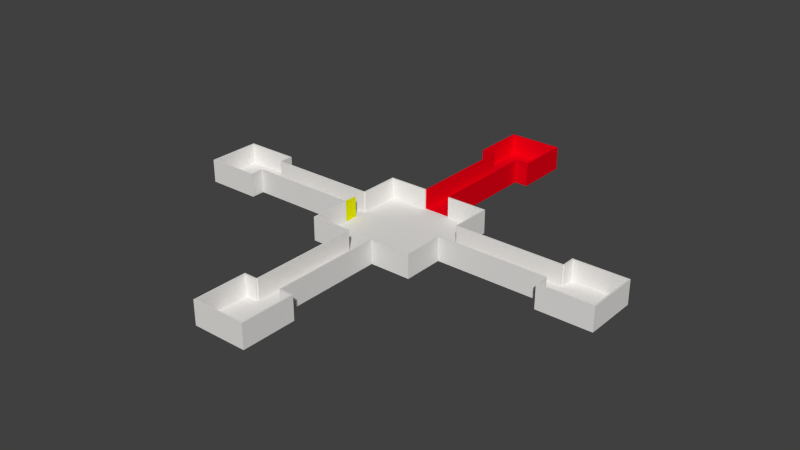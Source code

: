 # Source: DemoLevel.blend  (saved by Blender 2.66.1; exported with 4.5.12 LTS)
import bpy
from mathutils import Matrix  # noqa: F401  (used for matrix-valued properties, if any)

bpy.ops.wm.read_factory_settings(use_empty=True)
scene = bpy.context.scene
scene.name = 'Scene'

# ---- collections
col_collection_1 = bpy.data.collections.new('Collection 1'); scene.collection.children.link(col_collection_1)

# ---- materials (node trees are filled in below, after node groups)
mat_red = bpy.data.materials.new('Red')
mat_red.alpha_threshold = 0.0
mat_red.use_transparent_shadow = False
mat_red.diffuse_color = (0.8, 0.0, 0.008781, 1.0)
mat_red.roughness = 0.5
mat_red.line_color = (0.0, 0.0, 0.0, 1.0)
mat_grey = bpy.data.materials.new('Grey')
mat_grey.alpha_threshold = 0.0
mat_grey.use_transparent_shadow = False
mat_grey.diffuse_color = (0.8, 0.7831, 0.7615, 1.0)
mat_grey.roughness = 0.5
mat_grey.line_color = (0.0, 0.0, 0.0, 1.0)
mat_yellow = bpy.data.materials.new('Yellow')
mat_yellow.alpha_threshold = 0.0
mat_yellow.use_transparent_shadow = False
mat_yellow.diffuse_color = (0.776, 0.8, 0.0, 1.0)
mat_yellow.roughness = 0.5
mat_yellow.line_color = (0.0, 0.0, 0.0, 1.0)

# ---- material node trees

# ---- world
world_world = bpy.data.worlds.new('World'); scene.world = world_world
world_world.color = (0.05088, 0.05088, 0.05088)
world_world.use_sun_shadow = False
world_world.sun_shadow_jitter_overblur = 0.0
world_world.cycles.sampling_method = 'MANUAL'
world_world.cycles.sample_map_resolution = 256

# ---- meshes
me_plane_004 = bpy.data.meshes.new('Plane.004')
me_plane_004.from_pydata([(-8.742e-09, 3.8, 0.0), (-3.8, 3.8, 0.0), (-3.8, -8.742e-09, 0.0), (-3.8, -3.8, 0.0), (8.742e-09, -3.8, 0.0), (3.8, -3.8, 0.0), (3.8, 8.742e-09, 0.0), (3.8, 3.8, 0.0), (-3.8, 2.0, 0.0), (-3.8, -2.0, 0.0), (-8.742e-09, 3.8, 3.0), (-3.8, 3.8, 3.0), (-3.8, -3.8, 3.0), (8.742e-09, -3.8, 3.0), (3.8, -3.8, 3.0), (3.8, 8.742e-09, 3.0), (3.8, 3.8, 3.0), (-3.8, 2.0, 3.0), (-3.8, -2.0, 3.0), (0.0, 0.0, -0.5), (-8.742e-09, 3.8, -0.5), (-3.8, 3.8, -0.5), (-3.8, -8.742e-09, -0.5), (-3.8, -3.8, -0.5), (8.742e-09, -3.8, -0.5), (3.8, -3.8, -0.5), (3.8, 8.742e-09, -0.5), (3.8, 3.8, -0.5), (-3.8, 2.0, -0.5), (-3.8, -2.0, -0.5), (0.0, -1.748e-07, 0.0), (-8.742e-09, 4.0, 0.0), (-4.0, 4.0, 0.0), (4.0, 4.0, 0.0), (-8.742e-09, 4.0, 3.0), (-4.0, 4.0, 3.0), (4.0, 4.0, 3.0), (-8.742e-09, 4.0, -0.5), (-4.0, 4.0, -0.5), (4.0, 4.0, -0.5), (-4.0, -4.0, 0.0), (8.742e-09, -4.0, 0.0), (4.0, -4.0, 0.0), (-4.0, -4.0, 3.0), (8.742e-09, -4.0, 3.0), (4.0, -4.0, 3.0), (-4.0, -4.0, -0.5), (8.742e-09, -4.0, -0.5), (4.0, -4.0, -0.5), (-4.0, -2.0, 0.0), (4.0, 8.742e-09, 0.0), (-4.0, -8.742e-09, 0.0), (4.0, 8.742e-09, 3.0), (-4.0, 2.0, 0.0), (4.0, 8.742e-09, -0.5), (-4.0, 2.0, 3.0), (-4.0, -2.0, 3.0), (-4.0, -8.742e-09, -0.5), (-4.0, 2.0, -0.5), (-4.0, -2.0, -0.5)], [], [(7, 16, 10, 0), (53, 58, 57, 51), (16, 36, 34, 10), (40, 43, 56, 49), (29, 59, 57, 22), (13, 44, 45, 14), (2, 51, 49, 9), (15, 52, 36, 16), (10, 34, 35, 11), (27, 39, 54, 26), (24, 19, 26, 25), (19, 24, 23, 29, 22), (26, 19, 20, 27), (20, 19, 22, 28, 21), (14, 45, 52, 15), (22, 57, 58, 28), (49, 59, 46, 40), (8, 53, 51, 2), (4, 13, 14, 5), (2, 30, 0, 1, 8), (3, 4, 30, 2, 9), (4, 5, 6, 30), (30, 6, 7, 0), (31, 37, 38, 32), (33, 39, 37, 31), (32, 35, 34, 31), (31, 34, 36, 33), (5, 14, 15, 6), (21, 38, 37, 20), (6, 15, 16, 7), (20, 37, 39, 27), (41, 47, 48, 42), (41, 44, 43, 40), (42, 45, 44, 41), (40, 46, 47, 41), (24, 47, 46, 23), (25, 48, 47, 24), (42, 48, 54, 50), (12, 43, 44, 13), (51, 57, 59, 49), (53, 55, 35, 32), (26, 54, 48, 25), (50, 54, 39, 33), (33, 36, 52, 50), (11, 1, 0, 10), (50, 52, 45, 42), (28, 58, 38, 21), (11, 35, 55, 17), (17, 55, 53, 8), (18, 56, 43, 12), (9, 49, 56, 18), (32, 38, 58, 53), (23, 46, 59, 29), (3, 12, 13, 4), (9, 18, 12, 3), (17, 8, 1, 11)])
me_plane_004.materials.append(mat_red)
me_plane_004.use_remesh_preserve_volume = False
me_plane_004.use_remesh_preserve_attributes = False
me_plane_004.use_mirror_vertex_groups = False
me_plane_004.update()
me_plane_003 = bpy.data.meshes.new('Plane.003')
me_plane_003.from_pydata([(8.0, -1.8, 0.0), (-8.0, -1.8, 0.0), (8.0, 1.8, 0.0), (-8.0, 1.8, 0.0), (8.0, -1.8, 3.0), (-8.0, -1.8, 3.0), (8.0, 1.8, 3.0), (-8.0, 1.8, 3.0), (8.0, -1.8, -0.5), (-8.0, -1.8, -0.5), (8.0, 1.8, -0.5), (-8.0, 1.8, -0.5), (8.0, -2.0, 0.0), (-8.0, -2.0, 0.0), (8.0, -2.0, 3.0), (-8.0, -2.0, 3.0), (8.0, -2.0, -0.5), (-8.0, -2.0, -0.5), (8.0, 2.0, 0.0), (-8.0, 2.0, 0.0), (8.0, 2.0, 3.0), (-8.0, 2.0, 3.0), (8.0, 2.0, -0.5), (-8.0, 2.0, -0.5)], [], [(8, 0, 12, 16), (4, 5, 15, 14), (2, 10, 22, 18), (9, 11, 10, 8), (7, 6, 20, 21), (0, 8, 10, 2), (3, 11, 9, 1), (2, 3, 1, 0), (13, 17, 16, 12), (12, 14, 15, 13), (9, 8, 16, 17), (0, 4, 14, 12), (5, 1, 13, 15), (1, 9, 17, 13), (19, 21, 20, 18), (18, 22, 23, 19), (11, 3, 19, 23), (3, 7, 21, 19), (6, 2, 18, 20), (10, 11, 23, 22), (4, 0, 1, 5), (2, 6, 7, 3)])
me_plane_003.materials.append(mat_red)
me_plane_003.use_remesh_preserve_volume = False
me_plane_003.use_remesh_preserve_attributes = False
me_plane_003.use_mirror_vertex_groups = False
me_plane_003.update()
me_plane_002 = bpy.data.meshes.new('Plane.002')
me_plane_002.from_pydata([(7.8, -7.8, 0.0), (-4.0, 8.0, 3.0), (-7.8, 8.0, -1.589e-08), (-2.0, 8.0, 3.0), (-7.8, 8.0, 3.0), (-4.0, 7.8, 0.0), (-7.8, -4.0, 0.0), (-7.8, 8.0, -0.5), (7.8, -4.0, 0.0), (-7.8, 4.0, 0.0), (7.8, -7.8, -0.5), (-7.8, 7.8, -0.5), (7.8, 7.8, -0.5), (-7.8, -7.8, -0.5), (-2.0, 8.0, -1.589e-08), (2.0, 7.8, 0.0), (2.0, 8.0, 3.0), (2.0, 8.0, -1.589e-08), (2.0, -7.8, 0.0), (7.8, -2.0, 0.0), (-7.8, 7.8, 3.0), (-4.0, 7.8, 3.0), (-7.8, 4.0, 3.0), (-2.0, 7.8, 3.0), (-7.8, 2.0, 3.0), (7.8, 7.8, 3.0), (7.8, 2.0, 3.0), (7.8, 4.0, 3.0), (4.0, 7.8, 3.0), (2.0, 7.8, 3.0), (7.8, -7.8, 3.0), (4.0, -7.8, 3.0), (7.8, -4.0, 3.0), (2.0, -7.8, 3.0), (7.8, -2.0, 3.0), (-7.8, -7.8, 3.0), (-7.8, -2.0, 3.0), (-4.0, -7.8, 3.0), (-7.8, -4.0, 3.0), (-2.0, -7.8, 3.0), (-4.0, 8.0, -1.589e-08), (-7.8, -7.8, 0.0), (-7.8, 7.8, 0.0), (7.8, 2.0, 0.0), (-7.8, -2.0, 0.0), (0.0, 0.0, 0.0), (-4.0, -7.8, 0.0), (4.0, 8.0, -1.589e-08), (7.8, 8.0, 3.0), (4.0, -7.8, 0.0), (4.0, 7.8, 0.0), (4.0, 8.0, 3.0), (0.0, 4.0, 0.0), (0.0, -4.0, 0.0), (-4.0, 0.0, 0.0), (4.0, 0.0, 0.0), (4.0, 4.0, 0.0), (-4.0, 4.0, 0.0), (-4.0, -4.0, 0.0), (4.0, -4.0, 0.0), (-2.0, 7.8, 0.0), (7.8, 8.0, -1.589e-08), (-7.8, 2.0, 0.0), (-2.0, -7.8, 0.0), (7.8, 8.0, -0.5), (7.8, 7.8, 0.0), (7.8, 4.0, 0.0), (7.8, -8.0, 8.151e-08), (7.8, -8.0, -0.5), (-7.8, -8.0, -0.5), (2.0, -8.0, 8.151e-08), (7.8, -8.0, 3.0), (4.0, -8.0, 3.0), (2.0, -8.0, 3.0), (-7.8, -8.0, 3.0), (-4.0, -8.0, 3.0), (-2.0, -8.0, 3.0), (-7.8, -8.0, 8.151e-08), (-4.0, -8.0, 8.151e-08), (4.0, -8.0, 8.151e-08), (-2.0, -8.0, 8.151e-08), (-8.0, -4.0, 0.0), (-8.0, 4.0, 0.0), (-8.0, 7.8, -0.5), (-8.0, -7.8, -0.5), (-8.0, 7.8, 3.0), (-8.0, 4.0, 3.0), (-8.0, 2.0, 3.0), (-8.0, -7.8, 3.0), (-8.0, -2.0, 3.0), (-8.0, -4.0, 3.0), (-8.0, -7.8, 0.0), (-8.0, 7.8, 0.0), (-8.0, -2.0, 0.0), (-8.0, 2.0, 0.0), (-8.0, -8.0, -0.5), (-8.0, -8.0, 3.0), (-8.0, -8.0, 8.151e-08), (-8.0, 8.0, -1.589e-08), (-8.0, 8.0, 3.0), (-8.0, 8.0, -0.5), (8.0, -7.8, 0.0), (8.0, -4.0, 0.0), (8.0, -7.8, -0.5), (8.0, 7.8, -0.5), (8.0, -2.0, 0.0), (8.0, 7.8, 3.0), (8.0, 2.0, 3.0), (8.0, 4.0, 3.0), (8.0, -7.8, 3.0), (8.0, -4.0, 3.0), (8.0, -2.0, 3.0), (8.0, 2.0, 0.0), (8.0, 7.8, 0.0), (8.0, 4.0, 0.0), (8.0, 8.0, 3.0), (8.0, 8.0, -1.589e-08), (8.0, 8.0, -0.5), (8.0, -8.0, 0.0), (8.0, -8.0, -0.5), (8.0, -8.0, 3.0)], [], [(39, 76, 80, 63), (35, 88, 96, 74), (14, 17, 47, 61, 64, 7, 2, 40), (55, 19, 43), (58, 6, 41, 46), (25, 27, 108, 106), (50, 56, 66, 65), (53, 18, 49, 59), (23, 60, 14, 3), (52, 60, 5, 57), (15, 29, 16, 17), (2, 4, 1, 40), (43, 66, 56, 55), (5, 42, 9, 57), (20, 21, 1, 4), (17, 16, 51, 47), (22, 20, 85, 86), (26, 43, 112, 107), (30, 109, 110, 32), (37, 75, 76, 39), (63, 80, 70, 18), (11, 13, 84, 83), (74, 96, 97, 77), (54, 62, 44), (0, 8, 59, 49), (60, 52, 15), (58, 53, 45, 54), (3, 14, 40, 1), (45, 55, 56, 52), (15, 17, 14, 60), (9, 62, 54, 57), (54, 45, 52, 57), (62, 24, 87, 94), (55, 59, 8, 19), (53, 58, 46, 63), (53, 59, 55, 45), (53, 63, 18), (50, 15, 52, 56), (44, 6, 58, 54), (61, 116, 117, 64), (10, 13, 11, 12), (44, 93, 89, 36), (39, 63, 46, 37), (29, 28, 51, 16), (34, 111, 105, 19), (47, 51, 48, 61), (104, 117, 116, 113), (21, 23, 3, 1), (11, 83, 100, 7), (28, 25, 48, 51), (113, 116, 115, 106), (99, 85, 20, 4), (11, 7, 64, 12), (74, 77, 78, 75), (67, 79, 70, 80, 78, 77, 69, 68), (67, 71, 72, 79), (70, 79, 72, 73), (75, 78, 80, 76), (31, 72, 71, 30), (10, 68, 69, 13), (38, 90, 88, 35), (37, 46, 41, 35), (33, 18, 70, 73), (31, 33, 73, 72), (35, 74, 75, 37), (91, 97, 96, 88), (94, 87, 86, 82), (94, 82, 92, 83, 84, 91, 81, 93), (91, 88, 90, 81), (93, 81, 90, 89), (86, 85, 92, 82), (84, 95, 97, 91), (36, 89, 90, 38), (77, 97, 95, 69), (83, 92, 98, 100), (24, 22, 86, 87), (69, 95, 84, 13), (85, 99, 98, 92), (44, 62, 94, 93), (2, 7, 100, 98), (2, 98, 99, 4), (105, 102, 101, 103, 104, 113, 114, 112), (102, 110, 109, 101), (105, 111, 110, 102), (107, 112, 114, 108), (106, 108, 114, 113), (68, 10, 103, 119), (43, 19, 105, 112), (61, 48, 115, 116), (32, 110, 111, 34), (27, 26, 107, 108), (10, 12, 104, 103), (119, 118, 67, 68), (117, 104, 12, 64), (48, 25, 106, 115), (101, 109, 120, 118), (101, 118, 119, 103), (30, 71, 120, 109), (71, 67, 118, 120), (35, 41, 6, 38), (38, 6, 44, 36), (24, 62, 9, 22), (22, 9, 42, 20), (20, 42, 5, 21), (60, 23, 21, 5), (29, 15, 50, 28), (28, 50, 65, 25), (66, 27, 25, 65), (43, 26, 27, 66), (19, 8, 32, 34), (8, 0, 30, 32), (31, 30, 0, 49), (18, 33, 31, 49)])
me_plane_002.materials.append(mat_grey)
me_plane_002.use_remesh_preserve_volume = False
me_plane_002.use_remesh_preserve_attributes = False
me_plane_002.use_mirror_vertex_groups = False
me_plane_002.update()
me_plane_009 = bpy.data.meshes.new('Plane.009')
me_plane_009.from_pydata([(8.0, -1.8, 0.0), (-8.0, -1.8, 0.0), (8.0, 1.8, 0.0), (-8.0, 1.8, 0.0), (8.0, -1.8, 3.0), (-8.0, -1.8, 3.0), (8.0, 1.8, 3.0), (-8.0, 1.8, 3.0), (8.0, -1.8, -0.5), (-8.0, -1.8, -0.5), (8.0, 1.8, -0.5), (-8.0, 1.8, -0.5), (8.0, -2.0, 0.0), (-8.0, -2.0, 0.0), (8.0, -2.0, 3.0), (-8.0, -2.0, 3.0), (8.0, -2.0, -0.5), (-8.0, -2.0, -0.5), (8.0, 2.0, 0.0), (-8.0, 2.0, 0.0), (8.0, 2.0, 3.0), (-8.0, 2.0, 3.0), (8.0, 2.0, -0.5), (-8.0, 2.0, -0.5)], [], [(8, 0, 12, 16), (4, 5, 15, 14), (2, 10, 22, 18), (9, 11, 10, 8), (7, 6, 20, 21), (0, 8, 10, 2), (3, 11, 9, 1), (2, 3, 1, 0), (13, 17, 16, 12), (12, 14, 15, 13), (9, 8, 16, 17), (0, 4, 14, 12), (5, 1, 13, 15), (1, 9, 17, 13), (19, 21, 20, 18), (18, 22, 23, 19), (11, 3, 19, 23), (3, 7, 21, 19), (6, 2, 18, 20), (10, 11, 23, 22), (4, 0, 1, 5), (2, 6, 7, 3)])
me_plane_009.materials.append(mat_grey)
me_plane_009.use_remesh_preserve_volume = False
me_plane_009.use_remesh_preserve_attributes = False
me_plane_009.use_mirror_vertex_groups = False
me_plane_009.update()
me_plane_010 = bpy.data.meshes.new('Plane.010')
me_plane_010.from_pydata([(-8.742e-09, 3.8, 0.0), (-3.8, 3.8, 0.0), (-3.8, -8.742e-09, 0.0), (-3.8, -3.8, 0.0), (8.742e-09, -3.8, 0.0), (3.8, -3.8, 0.0), (3.8, 8.742e-09, 0.0), (3.8, 3.8, 0.0), (-3.8, 2.0, 0.0), (-3.8, -2.0, 0.0), (-8.742e-09, 3.8, 3.0), (-3.8, 3.8, 3.0), (-3.8, -3.8, 3.0), (8.742e-09, -3.8, 3.0), (3.8, -3.8, 3.0), (3.8, 8.742e-09, 3.0), (3.8, 3.8, 3.0), (-3.8, 2.0, 3.0), (-3.8, -2.0, 3.0), (0.0, 0.0, -0.5), (-8.742e-09, 3.8, -0.5), (-3.8, 3.8, -0.5), (-3.8, -8.742e-09, -0.5), (-3.8, -3.8, -0.5), (8.742e-09, -3.8, -0.5), (3.8, -3.8, -0.5), (3.8, 8.742e-09, -0.5), (3.8, 3.8, -0.5), (-3.8, 2.0, -0.5), (-3.8, -2.0, -0.5), (0.0, -1.748e-07, 0.0), (-8.742e-09, 4.0, 0.0), (-4.0, 4.0, 0.0), (4.0, 4.0, 0.0), (-8.742e-09, 4.0, 3.0), (-4.0, 4.0, 3.0), (4.0, 4.0, 3.0), (-8.742e-09, 4.0, -0.5), (-4.0, 4.0, -0.5), (4.0, 4.0, -0.5), (-4.0, -4.0, 0.0), (8.742e-09, -4.0, 0.0), (4.0, -4.0, 0.0), (-4.0, -4.0, 3.0), (8.742e-09, -4.0, 3.0), (4.0, -4.0, 3.0), (-4.0, -4.0, -0.5), (8.742e-09, -4.0, -0.5), (4.0, -4.0, -0.5), (-4.0, -2.0, 0.0), (4.0, 8.742e-09, 0.0), (-4.0, -8.742e-09, 0.0), (4.0, 8.742e-09, 3.0), (-4.0, 2.0, 0.0), (4.0, 8.742e-09, -0.5), (-4.0, 2.0, 3.0), (-4.0, -2.0, 3.0), (-4.0, -8.742e-09, -0.5), (-4.0, 2.0, -0.5), (-4.0, -2.0, -0.5)], [], [(7, 16, 10, 0), (53, 58, 57, 51), (16, 36, 34, 10), (40, 43, 56, 49), (29, 59, 57, 22), (13, 44, 45, 14), (2, 51, 49, 9), (15, 52, 36, 16), (10, 34, 35, 11), (27, 39, 54, 26), (24, 19, 26, 25), (19, 24, 23, 29, 22), (26, 19, 20, 27), (20, 19, 22, 28, 21), (14, 45, 52, 15), (22, 57, 58, 28), (49, 59, 46, 40), (8, 53, 51, 2), (4, 13, 14, 5), (2, 30, 0, 1, 8), (3, 4, 30, 2, 9), (4, 5, 6, 30), (30, 6, 7, 0), (31, 37, 38, 32), (33, 39, 37, 31), (32, 35, 34, 31), (31, 34, 36, 33), (5, 14, 15, 6), (21, 38, 37, 20), (6, 15, 16, 7), (20, 37, 39, 27), (41, 47, 48, 42), (41, 44, 43, 40), (42, 45, 44, 41), (40, 46, 47, 41), (24, 47, 46, 23), (25, 48, 47, 24), (42, 48, 54, 50), (12, 43, 44, 13), (51, 57, 59, 49), (53, 55, 35, 32), (26, 54, 48, 25), (50, 54, 39, 33), (33, 36, 52, 50), (11, 1, 0, 10), (50, 52, 45, 42), (28, 58, 38, 21), (11, 35, 55, 17), (17, 55, 53, 8), (18, 56, 43, 12), (9, 49, 56, 18), (32, 38, 58, 53), (23, 46, 59, 29), (3, 12, 13, 4), (9, 18, 12, 3), (17, 8, 1, 11)])
me_plane_010.materials.append(mat_grey)
me_plane_010.use_remesh_preserve_volume = False
me_plane_010.use_remesh_preserve_attributes = False
me_plane_010.use_mirror_vertex_groups = False
me_plane_010.update()
me_plane_011 = bpy.data.meshes.new('Plane.011')
me_plane_011.from_pydata([(8.0, -1.8, 0.0), (-8.0, -1.8, 0.0), (8.0, 1.8, 0.0), (-8.0, 1.8, 0.0), (8.0, -1.8, 3.0), (-8.0, -1.8, 3.0), (8.0, 1.8, 3.0), (-8.0, 1.8, 3.0), (8.0, -1.8, -0.5), (-8.0, -1.8, -0.5), (8.0, 1.8, -0.5), (-8.0, 1.8, -0.5), (8.0, -2.0, 0.0), (-8.0, -2.0, 0.0), (8.0, -2.0, 3.0), (-8.0, -2.0, 3.0), (8.0, -2.0, -0.5), (-8.0, -2.0, -0.5), (8.0, 2.0, 0.0), (-8.0, 2.0, 0.0), (8.0, 2.0, 3.0), (-8.0, 2.0, 3.0), (8.0, 2.0, -0.5), (-8.0, 2.0, -0.5)], [], [(8, 0, 12, 16), (4, 5, 15, 14), (2, 10, 22, 18), (9, 11, 10, 8), (7, 6, 20, 21), (0, 8, 10, 2), (3, 11, 9, 1), (2, 3, 1, 0), (13, 17, 16, 12), (12, 14, 15, 13), (9, 8, 16, 17), (0, 4, 14, 12), (5, 1, 13, 15), (1, 9, 17, 13), (19, 21, 20, 18), (18, 22, 23, 19), (11, 3, 19, 23), (3, 7, 21, 19), (6, 2, 18, 20), (10, 11, 23, 22), (4, 0, 1, 5), (2, 6, 7, 3)])
me_plane_011.materials.append(mat_grey)
me_plane_011.use_remesh_preserve_volume = False
me_plane_011.use_remesh_preserve_attributes = False
me_plane_011.use_mirror_vertex_groups = False
me_plane_011.update()
me_plane_012 = bpy.data.meshes.new('Plane.012')
me_plane_012.from_pydata([(-8.742e-09, 3.8, 0.0), (-3.8, 3.8, 0.0), (-3.8, -8.742e-09, 0.0), (-3.8, -3.8, 0.0), (8.742e-09, -3.8, 0.0), (3.8, -3.8, 0.0), (3.8, 8.742e-09, 0.0), (3.8, 3.8, 0.0), (-3.8, 2.0, 0.0), (-3.8, -2.0, 0.0), (-8.742e-09, 3.8, 3.0), (-3.8, 3.8, 3.0), (-3.8, -3.8, 3.0), (8.742e-09, -3.8, 3.0), (3.8, -3.8, 3.0), (3.8, 8.742e-09, 3.0), (3.8, 3.8, 3.0), (-3.8, 2.0, 3.0), (-3.8, -2.0, 3.0), (0.0, 0.0, -0.5), (-8.742e-09, 3.8, -0.5), (-3.8, 3.8, -0.5), (-3.8, -8.742e-09, -0.5), (-3.8, -3.8, -0.5), (8.742e-09, -3.8, -0.5), (3.8, -3.8, -0.5), (3.8, 8.742e-09, -0.5), (3.8, 3.8, -0.5), (-3.8, 2.0, -0.5), (-3.8, -2.0, -0.5), (0.0, -1.748e-07, 0.0), (-8.742e-09, 4.0, 0.0), (-4.0, 4.0, 0.0), (4.0, 4.0, 0.0), (-8.742e-09, 4.0, 3.0), (-4.0, 4.0, 3.0), (4.0, 4.0, 3.0), (-8.742e-09, 4.0, -0.5), (-4.0, 4.0, -0.5), (4.0, 4.0, -0.5), (-4.0, -4.0, 0.0), (8.742e-09, -4.0, 0.0), (4.0, -4.0, 0.0), (-4.0, -4.0, 3.0), (8.742e-09, -4.0, 3.0), (4.0, -4.0, 3.0), (-4.0, -4.0, -0.5), (8.742e-09, -4.0, -0.5), (4.0, -4.0, -0.5), (-4.0, -2.0, 0.0), (4.0, 8.742e-09, 0.0), (-4.0, -8.742e-09, 0.0), (4.0, 8.742e-09, 3.0), (-4.0, 2.0, 0.0), (4.0, 8.742e-09, -0.5), (-4.0, 2.0, 3.0), (-4.0, -2.0, 3.0), (-4.0, -8.742e-09, -0.5), (-4.0, 2.0, -0.5), (-4.0, -2.0, -0.5)], [], [(7, 16, 10, 0), (53, 58, 57, 51), (16, 36, 34, 10), (40, 43, 56, 49), (29, 59, 57, 22), (13, 44, 45, 14), (2, 51, 49, 9), (15, 52, 36, 16), (10, 34, 35, 11), (27, 39, 54, 26), (24, 19, 26, 25), (19, 24, 23, 29, 22), (26, 19, 20, 27), (20, 19, 22, 28, 21), (14, 45, 52, 15), (22, 57, 58, 28), (49, 59, 46, 40), (8, 53, 51, 2), (4, 13, 14, 5), (2, 30, 0, 1, 8), (3, 4, 30, 2, 9), (4, 5, 6, 30), (30, 6, 7, 0), (31, 37, 38, 32), (33, 39, 37, 31), (32, 35, 34, 31), (31, 34, 36, 33), (5, 14, 15, 6), (21, 38, 37, 20), (6, 15, 16, 7), (20, 37, 39, 27), (41, 47, 48, 42), (41, 44, 43, 40), (42, 45, 44, 41), (40, 46, 47, 41), (24, 47, 46, 23), (25, 48, 47, 24), (42, 48, 54, 50), (12, 43, 44, 13), (51, 57, 59, 49), (53, 55, 35, 32), (26, 54, 48, 25), (50, 54, 39, 33), (33, 36, 52, 50), (11, 1, 0, 10), (50, 52, 45, 42), (28, 58, 38, 21), (11, 35, 55, 17), (17, 55, 53, 8), (18, 56, 43, 12), (9, 49, 56, 18), (32, 38, 58, 53), (23, 46, 59, 29), (3, 12, 13, 4), (9, 18, 12, 3), (17, 8, 1, 11)])
me_plane_012.materials.append(mat_grey)
me_plane_012.use_remesh_preserve_volume = False
me_plane_012.use_remesh_preserve_attributes = False
me_plane_012.use_mirror_vertex_groups = False
me_plane_012.update()
me_plane_013 = bpy.data.meshes.new('Plane.013')
me_plane_013.from_pydata([(8.0, -1.8, 0.0), (-8.0, -1.8, 0.0), (8.0, 1.8, 0.0), (-8.0, 1.8, 0.0), (8.0, -1.8, 3.0), (-8.0, -1.8, 3.0), (8.0, 1.8, 3.0), (-8.0, 1.8, 3.0), (8.0, -1.8, -0.5), (-8.0, -1.8, -0.5), (8.0, 1.8, -0.5), (-8.0, 1.8, -0.5), (8.0, -2.0, 0.0), (-8.0, -2.0, 0.0), (8.0, -2.0, 3.0), (-8.0, -2.0, 3.0), (8.0, -2.0, -0.5), (-8.0, -2.0, -0.5), (8.0, 2.0, 0.0), (-8.0, 2.0, 0.0), (8.0, 2.0, 3.0), (-8.0, 2.0, 3.0), (8.0, 2.0, -0.5), (-8.0, 2.0, -0.5)], [], [(8, 0, 12, 16), (4, 5, 15, 14), (2, 10, 22, 18), (9, 11, 10, 8), (7, 6, 20, 21), (0, 8, 10, 2), (3, 11, 9, 1), (2, 3, 1, 0), (13, 17, 16, 12), (12, 14, 15, 13), (9, 8, 16, 17), (0, 4, 14, 12), (5, 1, 13, 15), (1, 9, 17, 13), (19, 21, 20, 18), (18, 22, 23, 19), (11, 3, 19, 23), (3, 7, 21, 19), (6, 2, 18, 20), (10, 11, 23, 22), (4, 0, 1, 5), (2, 6, 7, 3)])
me_plane_013.materials.append(mat_grey)
me_plane_013.use_remesh_preserve_volume = False
me_plane_013.use_remesh_preserve_attributes = False
me_plane_013.use_mirror_vertex_groups = False
me_plane_013.update()
me_plane_014 = bpy.data.meshes.new('Plane.014')
me_plane_014.from_pydata([(-8.742e-09, 3.8, 0.0), (-3.8, 3.8, 0.0), (-3.8, -8.742e-09, 0.0), (-3.8, -3.8, 0.0), (8.742e-09, -3.8, 0.0), (3.8, -3.8, 0.0), (3.8, 8.742e-09, 0.0), (3.8, 3.8, 0.0), (-3.8, 2.0, 0.0), (-3.8, -2.0, 0.0), (-8.742e-09, 3.8, 3.0), (-3.8, 3.8, 3.0), (-3.8, -3.8, 3.0), (8.742e-09, -3.8, 3.0), (3.8, -3.8, 3.0), (3.8, 8.742e-09, 3.0), (3.8, 3.8, 3.0), (-3.8, 2.0, 3.0), (-3.8, -2.0, 3.0), (0.0, 0.0, -0.5), (-8.742e-09, 3.8, -0.5), (-3.8, 3.8, -0.5), (-3.8, -8.742e-09, -0.5), (-3.8, -3.8, -0.5), (8.742e-09, -3.8, -0.5), (3.8, -3.8, -0.5), (3.8, 8.742e-09, -0.5), (3.8, 3.8, -0.5), (-3.8, 2.0, -0.5), (-3.8, -2.0, -0.5), (0.0, -1.748e-07, 0.0), (-8.742e-09, 4.0, 0.0), (-4.0, 4.0, 0.0), (4.0, 4.0, 0.0), (-8.742e-09, 4.0, 3.0), (-4.0, 4.0, 3.0), (4.0, 4.0, 3.0), (-8.742e-09, 4.0, -0.5), (-4.0, 4.0, -0.5), (4.0, 4.0, -0.5), (-4.0, -4.0, 0.0), (8.742e-09, -4.0, 0.0), (4.0, -4.0, 0.0), (-4.0, -4.0, 3.0), (8.742e-09, -4.0, 3.0), (4.0, -4.0, 3.0), (-4.0, -4.0, -0.5), (8.742e-09, -4.0, -0.5), (4.0, -4.0, -0.5), (-4.0, -2.0, 0.0), (4.0, 8.742e-09, 0.0), (-4.0, -8.742e-09, 0.0), (4.0, 8.742e-09, 3.0), (-4.0, 2.0, 0.0), (4.0, 8.742e-09, -0.5), (-4.0, 2.0, 3.0), (-4.0, -2.0, 3.0), (-4.0, -8.742e-09, -0.5), (-4.0, 2.0, -0.5), (-4.0, -2.0, -0.5)], [], [(7, 16, 10, 0), (53, 58, 57, 51), (16, 36, 34, 10), (40, 43, 56, 49), (29, 59, 57, 22), (13, 44, 45, 14), (2, 51, 49, 9), (15, 52, 36, 16), (10, 34, 35, 11), (27, 39, 54, 26), (24, 19, 26, 25), (19, 24, 23, 29, 22), (26, 19, 20, 27), (20, 19, 22, 28, 21), (14, 45, 52, 15), (22, 57, 58, 28), (49, 59, 46, 40), (8, 53, 51, 2), (4, 13, 14, 5), (2, 30, 0, 1, 8), (3, 4, 30, 2, 9), (4, 5, 6, 30), (30, 6, 7, 0), (31, 37, 38, 32), (33, 39, 37, 31), (32, 35, 34, 31), (31, 34, 36, 33), (5, 14, 15, 6), (21, 38, 37, 20), (6, 15, 16, 7), (20, 37, 39, 27), (41, 47, 48, 42), (41, 44, 43, 40), (42, 45, 44, 41), (40, 46, 47, 41), (24, 47, 46, 23), (25, 48, 47, 24), (42, 48, 54, 50), (12, 43, 44, 13), (51, 57, 59, 49), (53, 55, 35, 32), (26, 54, 48, 25), (50, 54, 39, 33), (33, 36, 52, 50), (11, 1, 0, 10), (50, 52, 45, 42), (28, 58, 38, 21), (11, 35, 55, 17), (17, 55, 53, 8), (18, 56, 43, 12), (9, 49, 56, 18), (32, 38, 58, 53), (23, 46, 59, 29), (3, 12, 13, 4), (9, 18, 12, 3), (17, 8, 1, 11)])
me_plane_014.materials.append(mat_grey)
me_plane_014.use_remesh_preserve_volume = False
me_plane_014.use_remesh_preserve_attributes = False
me_plane_014.use_mirror_vertex_groups = False
me_plane_014.update()
me_cube = bpy.data.meshes.new('Cube')
me_cube.from_pydata([(0.2, -2.0, 0.0), (0.15, -2.0, 0.0), (0.15, -1.0, 0.0), (0.2, -1.0, 0.0), (0.2, -2.0, 3.0), (0.15, -2.0, 3.0), (0.15, -1.0, 3.0), (0.2, -1.0, 3.0), (0.15, -1.0, 0.0), (0.05, -1.0, 0.0), (0.05, 0.0, 0.0), (0.15, 0.0, 0.0), (0.15, -1.0, 3.0), (0.05, -1.0, 3.0), (0.05, 0.0, 3.0), (0.15, 0.0, 3.0), (0.05, -2.0, 0.0), (4.768e-07, -2.0, 0.0), (4.768e-07, -1.0, 0.0), (0.05, -1.0, 0.0), (0.05, -2.0, 3.0), (4.768e-07, -2.0, 3.0), (4.768e-07, -1.0, 3.0), (0.05, -1.0, 3.0)], [], [(4, 5, 1, 0), (5, 6, 2, 1), (6, 7, 3, 2), (7, 4, 0, 3), (0, 1, 2, 3), (7, 6, 5, 4), (12, 13, 9, 8), (13, 14, 10, 9), (14, 15, 11, 10), (15, 12, 8, 11), (8, 9, 10, 11), (15, 14, 13, 12), (20, 21, 17, 16), (21, 22, 18, 17), (22, 23, 19, 18), (23, 20, 16, 19), (16, 17, 18, 19), (20, 23, 22, 21)])
_ca = me_cube.color_attributes.new('Col', 'BYTE_COLOR', 'CORNER')
_ca.data.foreach_set('color', [1.0, 1.0, 1.0, 1.0, 1.0, 1.0, 1.0, 1.0, 1.0, 1.0, 1.0, 1.0, 1.0, 1.0, 1.0, 1.0, 1.0, 1.0, 1.0, 1.0, 1.0, 1.0, 1.0, 1.0, 1.0, 1.0, 1.0, 1.0, 1.0, 1.0, 1.0, 1.0, 1.0, 1.0, 1.0, 1.0, 1.0, 1.0, 1.0, 1.0, 1.0, 1.0, 1.0, 1.0, 1.0, 1.0, 1.0, 1.0, 1.0, 1.0, 1.0, 1.0, 1.0, 1.0, 1.0, 1.0, 1.0, 1.0, 1.0, 1.0, 1.0, 1.0, 1.0, 1.0, 1.0, 1.0, 1.0, 1.0, 1.0, 1.0, 1.0, 1.0, 1.0, 1.0, 1.0, 1.0, 1.0, 1.0, 1.0, 1.0, 1.0, 1.0, 1.0, 1.0, 1.0, 1.0, 1.0, 1.0, 1.0, 1.0, 1.0, 1.0, 1.0, 1.0, 1.0, 1.0, 1.0, 1.0, 1.0, 1.0, 1.0, 1.0, 1.0, 1.0, 1.0, 1.0, 1.0, 1.0, 1.0, 1.0, 1.0, 1.0, 1.0, 1.0, 1.0, 1.0, 1.0, 1.0, 1.0, 1.0, 1.0, 1.0, 1.0, 1.0, 1.0, 1.0, 1.0, 1.0, 1.0, 1.0, 1.0, 1.0, 1.0, 1.0, 1.0, 1.0, 1.0, 1.0, 1.0, 1.0, 1.0, 1.0, 1.0, 1.0, 1.0, 1.0, 1.0, 1.0, 1.0, 1.0, 1.0, 1.0, 1.0, 1.0, 1.0, 1.0, 1.0, 1.0, 1.0, 1.0, 1.0, 1.0, 1.0, 1.0, 1.0, 1.0, 1.0, 1.0, 1.0, 1.0, 1.0, 1.0, 1.0, 1.0, 1.0, 1.0, 1.0, 1.0, 1.0, 1.0, 1.0, 1.0, 1.0, 1.0, 1.0, 1.0, 1.0, 1.0, 1.0, 1.0, 1.0, 1.0, 1.0, 1.0, 1.0, 1.0, 1.0, 1.0, 1.0, 1.0, 1.0, 1.0, 1.0, 1.0, 1.0, 1.0, 1.0, 1.0, 1.0, 1.0, 1.0, 1.0, 1.0, 1.0, 1.0, 1.0, 1.0, 1.0, 1.0, 1.0, 1.0, 1.0, 1.0, 1.0, 1.0, 1.0, 1.0, 1.0, 1.0, 1.0, 1.0, 1.0, 1.0, 1.0, 1.0, 1.0, 1.0, 1.0, 1.0, 1.0, 1.0, 1.0, 1.0, 1.0, 1.0, 1.0, 1.0, 1.0, 1.0, 1.0, 1.0, 1.0, 1.0, 1.0, 1.0, 1.0, 1.0, 1.0, 1.0, 1.0, 1.0, 1.0, 1.0, 1.0, 1.0, 1.0, 1.0, 1.0, 1.0, 1.0, 1.0, 1.0, 1.0, 1.0, 1.0, 1.0, 1.0, 1.0, 1.0, 1.0, 1.0, 1.0, 1.0, 1.0, 1.0, 1.0, 1.0, 1.0])
me_cube.materials.append(mat_yellow)
me_cube.use_remesh_preserve_volume = False
me_cube.use_remesh_preserve_attributes = False
me_cube.use_mirror_vertex_groups = False
me_cube.use_paint_bone_selection = False
me_cube.use_paint_mask = True
me_cube.update()
arm_armature_001 = bpy.data.armatures.new('Armature.001')  # bones are not reproduced

# ---- objects
ob_smallroom_001 = bpy.data.objects.new('SmallRoom.001', me_plane_004)
ob_hallway_001 = bpy.data.objects.new('Hallway.001', me_plane_003)
ob_bigroom = bpy.data.objects.new('BigRoom', me_plane_002)
ob_hallway_000 = bpy.data.objects.new('Hallway.000', me_plane_009)
ob_smallroom_000 = bpy.data.objects.new('SmallRoom.000', me_plane_010)
ob_hallway_002 = bpy.data.objects.new('Hallway.002', me_plane_011)
ob_smallroom_002 = bpy.data.objects.new('SmallRoom.002', me_plane_012)
ob_hallway_003 = bpy.data.objects.new('Hallway.003', me_plane_013)
ob_smallroom_003 = bpy.data.objects.new('SmallRoom.003', me_plane_014)
ob_armature_001 = bpy.data.objects.new('Armature.001', arm_armature_001)
ob_cube = bpy.data.objects.new('Cube', me_cube)

# ---- transforms, parenting, visibility, modifiers, constraints
ob_smallroom_001.location = (0.0, 28.0, 0.0)
ob_smallroom_001.rotation_euler = (0.0, -0.0, 1.571)
ob_smallroom_001.lineart.crease_threshold = 0.0
ob_hallway_001.location = (0.0, 16.0, 0.0)
ob_hallway_001.rotation_euler = (0.0, -0.0, 1.571)
ob_hallway_001.lineart.crease_threshold = 0.0
ob_bigroom.location = (0.0, 0.0, 0.0)
ob_bigroom.lineart.crease_threshold = 0.0
ob_hallway_000.location = (16.0, 0.0, 0.0)
ob_hallway_000.rotation_euler = (0.0, -0.0, 1.192e-07)
ob_hallway_000.lineart.crease_threshold = 0.0
ob_smallroom_000.location = (28.0, 0.0, 0.0)
ob_smallroom_000.rotation_euler = (0.0, -0.0, 1.192e-07)
ob_smallroom_000.lineart.crease_threshold = 0.0
ob_hallway_002.location = (-9.06e-07, -16.0, 0.0)
ob_hallway_002.rotation_euler = (0.0, -0.0, -1.571)
ob_hallway_002.lineart.crease_threshold = 0.0
ob_smallroom_002.location = (9.06e-07, -28.0, 0.0)
ob_smallroom_002.rotation_euler = (0.0, -0.0, -1.571)
ob_smallroom_002.lineart.crease_threshold = 0.0
ob_hallway_003.location = (-16.0, 0.0, 0.0)
ob_hallway_003.rotation_euler = (0.0, -0.0, 3.142)
ob_hallway_003.lineart.crease_threshold = 0.0
ob_smallroom_003.location = (-28.0, 0.0, 0.0)
ob_smallroom_003.rotation_euler = (0.0, -0.0, 3.142)
ob_smallroom_003.lineart.crease_threshold = 0.0
ob_armature_001.location = (0.0, 0.0, 0.0)
ob_armature_001.lineart.crease_threshold = 0.0
ob_cube.location = (-8.0, 0.0, 0.0)
ob_cube.lineart.crease_threshold = 0.0
_vg = ob_cube.vertex_groups.new(name='Bone.001')
for _i, _w in zip([8, 9, 10, 11, 12, 13, 14, 15], [1.0, 1.0, 0.9975, 1.0, 0.9449, 1.0, 0.9999, 0.9914]): _vg.add([_i], _w, 'REPLACE')
_m = ob_cube.modifiers.new('Armature', 'ARMATURE')
_m.object = ob_armature_001
_m.vertex_group = 'Bone.001'

# ---- collection membership
col_collection_1.objects.link(ob_smallroom_001)
col_collection_1.objects.link(ob_hallway_001)
col_collection_1.objects.link(ob_bigroom)
col_collection_1.objects.link(ob_hallway_000)
col_collection_1.objects.link(ob_smallroom_000)
col_collection_1.objects.link(ob_hallway_002)
col_collection_1.objects.link(ob_smallroom_002)
col_collection_1.objects.link(ob_hallway_003)
col_collection_1.objects.link(ob_smallroom_003)
col_collection_1.objects.link(ob_armature_001)
col_collection_1.objects.link(ob_cube)

# ---- scene / render settings (as saved in the file)
scene.frame_start = 0; scene.frame_end = 20; scene.frame_set(0)
scene.render.engine = 'BLENDER_EEVEE_NEXT'
scene.render.image_settings.color_mode = 'RGB'
scene.render.image_settings.compression = 90
scene.render.resolution_percentage = 50
scene.render.dither_intensity = 0.0
scene.render.bake_margin = 2
scene.cycles.use_denoising = False
scene.cycles.samples = 10
scene.cycles.sampling_pattern = 'TABULATED_SOBOL'
scene.cycles.light_sampling_threshold = 0.0
scene.cycles.use_adaptive_sampling = False
scene.cycles.use_light_tree = False
scene.cycles.blur_glossy = 0.0
scene.cycles.volume_bounces = 1
scene.cycles.pixel_filter_type = 'GAUSSIAN'
scene.cycles.sample_clamp_indirect = 0.0
scene.view_settings.view_transform = 'Standard'
bpy.context.view_layer.update()

# ---- added for rendering (the .blend has no active camera and no usable light): camera, sun
cam_auto = bpy.data.cameras.new('AutoCamera')
cam_auto.lens = 50.0
cam_auto.sensor_width = 36.0
cam_auto.clip_end = 1470.76
ob_auto_camera = bpy.data.objects.new('AutoCamera', cam_auto)
scene.collection.objects.link(ob_auto_camera)
ob_auto_camera.location = (83.8044, -100.565, 68.2935)
ob_auto_camera.rotation_euler = (1.09748, -7.21219e-08, 0.694738)
scene.camera = ob_auto_camera
light_auto_sun = bpy.data.lights.new('AutoSun', 'SUN')
light_auto_sun.energy = 3.0
light_auto_sun.angle = 0.0523599
ob_auto_sun = bpy.data.objects.new('AutoSun', light_auto_sun)
scene.collection.objects.link(ob_auto_sun)
ob_auto_sun.rotation_euler = (0.872665, 0.174533, 0.523599)
bpy.context.view_layer.update()
